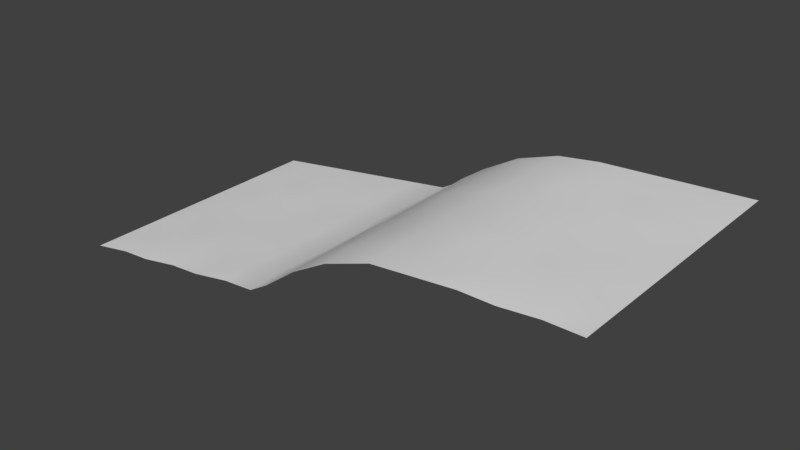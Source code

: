 # Source: Ground_Tile_Up_4_NoWall.blend  (saved by Blender 2.78.0; exported with 4.5.12 LTS)
import bpy
from mathutils import Matrix  # noqa: F401  (used for matrix-valued properties, if any)

bpy.ops.wm.read_factory_settings(use_empty=True)
scene = bpy.context.scene
scene.name = 'Scene'

# ---- collections
col_collection_1 = bpy.data.collections.new('Collection 1'); scene.collection.children.link(col_collection_1)

# ---- world
world_world = bpy.data.worlds.new('World'); scene.world = world_world
world_world.color = (0.05088, 0.05088, 0.05088)
world_world.use_sun_shadow = False
world_world.sun_shadow_jitter_overblur = 0.0
world_world.cycles.sampling_method = 'MANUAL'

# ---- meshes
me_plane = bpy.data.meshes.new('Plane')
me_plane.from_pydata([(-4.081, 0.3721, -0.002374), (-2.374, 0.6163, -0.001442), (-1.508, 0.7521, -3.123), (-1.51, 0.7523, 0.08166), (-4.941, 0.2617, 0.07978), (-4.939, 0.2615, -3.125), (-1.509, 0.7522, -1.523), (-3.224, 0.5068, -3.124), (-3.226, 0.507, 0.08072), (-4.94, 0.2616, -1.525), (-3.225, 0.5249, -1.524), (-1.51, 0.7522, -0.7209), (-4.081, 0.3841, -3.125), (-4.94, 0.2615, -2.328), (-1.509, 0.7521, -2.326), (-2.366, 0.6294, -3.124), (-4.941, 0.2616, -0.7227), (-3.225, 0.5663, -0.7218), (-3.224, 0.5068, -2.327), (-2.367, 0.636, -1.524), (-4.082, 0.3907, -1.525), (-4.082, 0.4257, -2.327), (-2.366, 0.671, -2.326), (-2.369, 0.6507, -0.7218), (-4.082, 0.4057, -0.7228), (-1.506, 0.7518, -6.328), (-4.937, 0.2612, -6.33), (-1.507, 0.752, -4.723), (-3.222, 0.5065, -6.329), (-4.938, 0.2613, -4.725), (-3.223, 0.5247, -4.724), (-1.508, 0.752, -3.92), (-4.079, 0.3839, -6.329), (-4.938, 0.2613, -5.527), (-1.507, 0.7519, -5.525), (-2.364, 0.6292, -6.328), (-4.939, 0.2614, -3.922), (-3.223, 0.566, -3.921), (-3.222, 0.5066, -5.526), (-2.365, 0.6358, -4.723), (-4.08, 0.3905, -4.724), (-4.08, 0.4255, -5.527), (-2.364, 0.6708, -5.526), (-2.366, 0.6505, -3.921), (-4.08, 0.4055, -3.922), (-0.6436, 0.8637, -0.0004977), (0.6886, 1.279, -3.122), (0.6882, 1.28, 0.08266), (0.6884, 1.279, -1.522), (0.2143, 0.9984, -3.122), (0.2122, 0.9986, 0.0826), (0.2132, 1.016, -1.522), (0.6883, 1.279, -0.7198), (-0.6435, 0.8757, -3.123), (0.6885, 1.279, -2.325), (0.2127, 1.058, -0.7199), (0.2138, 0.9984, -2.325), (-0.6445, 0.8823, -1.523), (-0.644, 0.9173, -2.325), (-0.644, 0.8973, -0.7209), (0.689, 1.278, -6.327), (0.6888, 1.278, -4.722), (0.2163, 0.9981, -6.327), (0.2153, 1.016, -4.722), (0.6887, 1.279, -3.919), (-0.6414, 0.8755, -6.327), (0.6889, 1.278, -5.524), (0.2148, 1.058, -3.919), (0.2158, 0.9982, -5.524), (-0.6425, 0.8821, -4.722), (-0.6419, 0.9171, -5.525), (-0.6419, 0.8971, -3.92), (1.407, 1.818, -0.0001305), (3.396, 2.716, -0.0005591), (4.431, 2.87, -3.123), (4.431, 2.871, 0.08198), (4.431, 2.871, -1.523), (2.347, 2.371, -3.123), (2.347, 2.372, 0.08225), (2.339, 2.388, -1.523), (4.431, 2.871, -0.7205), (1.398, 1.826, -3.122), (4.431, 2.871, -2.326), (3.4, 2.729, -3.123), (2.323, 2.426, -0.7203), (2.347, 2.371, -2.325), (3.398, 2.736, -1.523), (1.394, 1.832, -1.523), (1.374, 1.86, -2.325), (3.391, 2.77, -2.325), (3.394, 2.75, -0.721), (1.387, 1.845, -0.7205), (4.431, 2.869, -6.328), (4.431, 2.87, -4.723), (2.347, 2.369, -6.327), (2.339, 2.386, -4.722), (4.431, 2.87, -3.92), (1.398, 1.825, -6.327), (4.431, 2.869, -5.525), (3.4, 2.727, -6.327), (2.322, 2.424, -3.92), (2.347, 2.37, -5.525), (3.398, 2.734, -4.722), (1.394, 1.831, -4.722), (1.374, 1.859, -5.525), (3.39, 2.768, -5.525), (3.394, 2.749, -3.92), (1.387, 1.844, -3.92), (5.385, 2.908, -0.000669), (7.113, 3.0, -0.0007229), (7.988, 3.057, -3.123), (7.988, 3.058, 0.08187), (7.988, 3.058, -1.523), (6.251, 2.965, -3.123), (6.251, 2.967, 0.08193), (6.251, 2.984, -1.523), (7.988, 3.058, -0.7206), (5.383, 2.92, -3.123), (7.988, 3.057, -2.326), (7.119, 3.011, -3.123), (6.251, 3.026, -0.7206), (6.251, 2.966, -2.326), (7.119, 3.018, -1.523), (5.383, 2.927, -1.523), (5.383, 2.961, -2.326), (7.119, 3.053, -2.326), (7.118, 3.033, -0.7211), (5.384, 2.942, -0.7211), (7.988, 3.056, -6.328), (7.988, 3.056, -4.723), (6.251, 2.964, -6.328), (6.251, 2.983, -4.723), (7.988, 3.057, -3.92), (5.383, 2.918, -6.328), (7.988, 3.056, -5.525), (7.119, 3.01, -6.328), (6.251, 3.024, -3.92), (6.251, 2.964, -5.525), (7.119, 3.017, -4.723), (5.383, 2.925, -4.723), (5.383, 2.96, -5.525), (7.119, 3.052, -5.525), (7.118, 3.032, -3.921), (5.384, 2.941, -3.921)], [], [(24, 4, 0), (17, 1, 23), (18, 19, 22), (21, 9, 20), (21, 10, 18), (12, 18, 7), (5, 21, 12), (22, 6, 14), (15, 14, 2), (7, 22, 15), (11, 1, 3), (19, 11, 6), (10, 23, 19), (24, 8, 17), (20, 17, 10), (20, 16, 24), (24, 16, 4), (17, 8, 1), (18, 10, 19), (21, 13, 9), (21, 20, 10), (12, 21, 18), (5, 13, 21), (22, 19, 6), (15, 22, 14), (7, 18, 22), (11, 23, 1), (19, 23, 11), (10, 17, 23), (24, 0, 8), (20, 24, 17), (20, 9, 16), (44, 5, 12), (37, 15, 43), (38, 39, 42), (41, 29, 40), (41, 30, 38), (32, 38, 28), (26, 41, 32), (42, 27, 34), (35, 34, 25), (28, 42, 35), (31, 15, 2), (39, 31, 27), (30, 43, 39), (44, 7, 37), (40, 37, 30), (40, 36, 44), (44, 36, 5), (37, 7, 15), (38, 30, 39), (41, 33, 29), (41, 40, 30), (32, 41, 38), (26, 33, 41), (42, 39, 27), (35, 42, 34), (28, 38, 42), (31, 43, 15), (39, 43, 31), (30, 37, 43), (44, 12, 7), (40, 44, 37), (40, 29, 36), (59, 3, 45), (58, 6, 57), (58, 51, 56), (53, 56, 49), (2, 58, 53), (56, 48, 54), (49, 54, 46), (52, 50, 47), (51, 52, 48), (59, 50, 55), (57, 55, 51), (57, 11, 59), (59, 11, 3), (58, 14, 6), (58, 57, 51), (53, 58, 56), (2, 14, 58), (56, 51, 48), (49, 56, 54), (52, 55, 50), (51, 55, 52), (59, 45, 50), (57, 59, 55), (57, 6, 11), (71, 2, 53), (70, 27, 69), (70, 63, 68), (65, 68, 62), (25, 70, 65), (68, 61, 66), (62, 66, 60), (64, 49, 46), (63, 64, 61), (71, 49, 67), (69, 67, 63), (69, 31, 71), (71, 31, 2), (70, 34, 27), (70, 69, 63), (65, 70, 68), (25, 34, 70), (68, 63, 61), (62, 68, 66), (64, 67, 49), (63, 67, 64), (71, 53, 49), (69, 71, 67), (69, 27, 31), (91, 47, 72), (84, 73, 90), (85, 86, 89), (88, 48, 87), (88, 79, 85), (81, 85, 77), (46, 88, 81), (89, 76, 82), (83, 82, 74), (77, 89, 83), (80, 73, 75), (86, 80, 76), (79, 90, 86), (91, 78, 84), (87, 84, 79), (87, 52, 91), (91, 52, 47), (84, 78, 73), (85, 79, 86), (88, 54, 48), (88, 87, 79), (81, 88, 85), (46, 54, 88), (89, 86, 76), (83, 89, 82), (77, 85, 89), (80, 90, 73), (86, 90, 80), (79, 84, 90), (91, 72, 78), (87, 91, 84), (87, 48, 52), (107, 46, 81), (100, 83, 106), (101, 102, 105), (104, 61, 103), (104, 95, 101), (97, 101, 94), (60, 104, 97), (105, 93, 98), (99, 98, 92), (94, 105, 99), (96, 83, 74), (102, 96, 93), (95, 106, 102), (107, 77, 100), (103, 100, 95), (103, 64, 107), (107, 64, 46), (100, 77, 83), (101, 95, 102), (104, 66, 61), (104, 103, 95), (97, 104, 101), (60, 66, 104), (105, 102, 93), (99, 105, 98), (94, 101, 105), (96, 106, 83), (102, 106, 96), (95, 100, 106), (107, 81, 77), (103, 107, 100), (103, 61, 64), (127, 75, 108), (120, 109, 126), (121, 122, 125), (124, 76, 123), (124, 115, 121), (117, 121, 113), (74, 124, 117), (125, 112, 118), (119, 118, 110), (113, 125, 119), (116, 109, 111), (122, 116, 112), (115, 126, 122), (127, 114, 120), (123, 120, 115), (123, 80, 127), (127, 80, 75), (120, 114, 109), (121, 115, 122), (124, 82, 76), (124, 123, 115), (117, 124, 121), (74, 82, 124), (125, 122, 112), (119, 125, 118), (113, 121, 125), (116, 126, 109), (122, 126, 116), (115, 120, 126), (127, 108, 114), (123, 127, 120), (123, 76, 80), (143, 74, 117), (136, 119, 142), (137, 138, 141), (140, 93, 139), (140, 131, 137), (133, 137, 130), (92, 140, 133), (141, 129, 134), (135, 134, 128), (130, 141, 135), (132, 119, 110), (138, 132, 129), (131, 142, 138), (143, 113, 136), (139, 136, 131), (139, 96, 143), (143, 96, 74), (136, 113, 119), (137, 131, 138), (140, 98, 93), (140, 139, 131), (133, 140, 137), (92, 98, 140), (141, 138, 129), (135, 141, 134), (130, 137, 141), (132, 142, 119), (138, 142, 132), (131, 136, 142), (143, 117, 113), (139, 143, 136), (139, 93, 96)])
me_plane.polygons.foreach_set('use_smooth', [True] * 240)
_uv = me_plane.uv_layers.new(name='UVMap')
_uv.uv.foreach_set('vector', [0.06309, 0.8145, 0.001496, 0.753, 0.06299, 0.753, 0.1245, 0.8145, 0.186, 0.753, 0.1859, 0.8146, 0.1245, 0.9375, 0.186, 0.876, 0.186, 0.9375, 0.06301, 0.9375, 0.001492, 0.876, 0.06299, 0.876, 0.06301, 0.9375, 0.1245, 0.876, 0.1245, 0.9375, 0.06306, 0.999, 0.1245, 0.9375, 0.1245, 0.999, 0.001551, 0.999, 0.06301, 0.9375, 0.06306, 0.999, 0.186, 0.9375, 0.2475, 0.876, 0.2475, 0.9375, 0.1861, 0.999, 0.2475, 0.9375, 0.2475, 0.999, 0.1245, 0.999, 0.186, 0.9375, 0.1861, 0.999, 0.2475, 0.8145, 0.186, 0.753, 0.2475, 0.753, 0.186, 0.876, 0.2475, 0.8145, 0.2475, 0.876, 0.1245, 0.876, 0.1859, 0.8146, 0.186, 0.876, 0.06309, 0.8145, 0.1245, 0.7529, 0.1245, 0.8145, 0.06299, 0.876, 0.1245, 0.8145, 0.1245, 0.876, 0.06299, 0.876, 0.001495, 0.8145, 0.06309, 0.8145, 0.06309, 0.8145, 0.001495, 0.8145, 0.001496, 0.753, 0.1245, 0.8145, 0.1245, 0.7529, 0.186, 0.753, 0.1245, 0.9375, 0.1245, 0.876, 0.186, 0.876, 0.06301, 0.9375, 0.001478, 0.9375, 0.001492, 0.876, 0.06301, 0.9375, 0.06299, 0.876, 0.1245, 0.876, 0.06306, 0.999, 0.06301, 0.9375, 0.1245, 0.9375, 0.001551, 0.999, 0.001478, 0.9375, 0.06301, 0.9375, 0.186, 0.9375, 0.186, 0.876, 0.2475, 0.876, 0.1861, 0.999, 0.186, 0.9375, 0.2475, 0.9375, 0.1245, 0.999, 0.1245, 0.9375, 0.186, 0.9375, 0.2475, 0.8145, 0.1859, 0.8146, 0.186, 0.753, 0.186, 0.876, 0.1859, 0.8146, 0.2475, 0.8145, 0.1245, 0.876, 0.1245, 0.8145, 0.1859, 0.8146, 0.06309, 0.8145, 0.06299, 0.753, 0.1245, 0.7529, 0.06299, 0.876, 0.06309, 0.8145, 0.1245, 0.8145, 0.06299, 0.876, 0.001492, 0.876, 0.001495, 0.8145, 0.06309, 0.8145, 0.001496, 0.753, 0.06299, 0.753, 0.1245, 0.8145, 0.186, 0.753, 0.1859, 0.8146, 0.1245, 0.9375, 0.186, 0.876, 0.186, 0.9375, 0.06301, 0.9375, 0.001492, 0.876, 0.06299, 0.876, 0.06301, 0.9375, 0.1245, 0.876, 0.1245, 0.9375, 0.06306, 0.999, 0.1245, 0.9375, 0.1245, 0.999, 0.001551, 0.999, 0.06301, 0.9375, 0.06306, 0.999, 0.186, 0.9375, 0.2475, 0.876, 0.2475, 0.9375, 0.1861, 0.999, 0.2475, 0.9375, 0.2475, 0.999, 0.1245, 0.999, 0.186, 0.9375, 0.1861, 0.999, 0.2475, 0.8145, 0.186, 0.753, 0.2475, 0.753, 0.186, 0.876, 0.2475, 0.8145, 0.2475, 0.876, 0.1245, 0.876, 0.1859, 0.8146, 0.186, 0.876, 0.06309, 0.8145, 0.1245, 0.7529, 0.1245, 0.8145, 0.06299, 0.876, 0.1245, 0.8145, 0.1245, 0.876, 0.06299, 0.876, 0.001495, 0.8145, 0.06309, 0.8145, 0.06309, 0.8145, 0.001495, 0.8145, 0.001496, 0.753, 0.1245, 0.8145, 0.1245, 0.7529, 0.186, 0.753, 0.1245, 0.9375, 0.1245, 0.876, 0.186, 0.876, 0.06301, 0.9375, 0.001478, 0.9375, 0.001492, 0.876, 0.06301, 0.9375, 0.06299, 0.876, 0.1245, 0.876, 0.06306, 0.999, 0.06301, 0.9375, 0.1245, 0.9375, 0.001551, 0.999, 0.001478, 0.9375, 0.06301, 0.9375, 0.186, 0.9375, 0.186, 0.876, 0.2475, 0.876, 0.1861, 0.999, 0.186, 0.9375, 0.2475, 0.9375, 0.1245, 0.999, 0.1245, 0.9375, 0.186, 0.9375, 0.2475, 0.8145, 0.1859, 0.8146, 0.186, 0.753, 0.186, 0.876, 0.1859, 0.8146, 0.2475, 0.8145, 0.1245, 0.876, 0.1245, 0.8145, 0.1859, 0.8146, 0.06309, 0.8145, 0.06299, 0.753, 0.1245, 0.7529, 0.06299, 0.876, 0.06309, 0.8145, 0.1245, 0.8145, 0.06299, 0.876, 0.001492, 0.876, 0.001495, 0.8145, 0.06309, 0.8145, 0.001496, 0.753, 0.06299, 0.753, 0.06301, 0.9375, 0.001492, 0.876, 0.06299, 0.876, 0.06301, 0.9375, 0.1245, 0.876, 0.1245, 0.9375, 0.06306, 0.999, 0.1245, 0.9375, 0.1245, 0.999, 0.001551, 0.999, 0.06301, 0.9375, 0.06306, 0.999, 0.186, 0.9375, 0.2475, 0.876, 0.2475, 0.9375, 0.1861, 0.999, 0.2475, 0.9375, 0.2475, 0.999, 0.2475, 0.8145, 0.186, 0.753, 0.2475, 0.753, 0.186, 0.876, 0.2475, 0.8145, 0.2475, 0.876, 0.06309, 0.8145, 0.1245, 0.7529, 0.1245, 0.8145, 0.06299, 0.876, 0.1245, 0.8145, 0.1245, 0.876, 0.06299, 0.876, 0.001495, 0.8145, 0.06309, 0.8145, 0.06309, 0.8145, 0.001495, 0.8145, 0.001496, 0.753, 0.06301, 0.9375, 0.001478, 0.9375, 0.001492, 0.876, 0.06301, 0.9375, 0.06299, 0.876, 0.1245, 0.876, 0.06306, 0.999, 0.06301, 0.9375, 0.1245, 0.9375, 0.001551, 0.999, 0.001478, 0.9375, 0.06301, 0.9375, 0.186, 0.9375, 0.186, 0.876, 0.2475, 0.876, 0.1861, 0.999, 0.186, 0.9375, 0.2475, 0.9375, 0.2475, 0.8145, 0.1859, 0.8146, 0.186, 0.753, 0.186, 0.876, 0.1859, 0.8146, 0.2475, 0.8145, 0.06309, 0.8145, 0.06299, 0.753, 0.1245, 0.7529, 0.06299, 0.876, 0.06309, 0.8145, 0.1245, 0.8145, 0.06299, 0.876, 0.001492, 0.876, 0.001495, 0.8145, 0.06309, 0.8145, 0.001496, 0.753, 0.06299, 0.753, 0.06301, 0.9375, 0.001492, 0.876, 0.06299, 0.876, 0.06301, 0.9375, 0.1245, 0.876, 0.1245, 0.9375, 0.06306, 0.999, 0.1245, 0.9375, 0.1245, 0.999, 0.001551, 0.999, 0.06301, 0.9375, 0.06306, 0.999, 0.186, 0.9375, 0.2475, 0.876, 0.2475, 0.9375, 0.1861, 0.999, 0.2475, 0.9375, 0.2475, 0.999, 0.2475, 0.8145, 0.186, 0.753, 0.2475, 0.753, 0.186, 0.876, 0.2475, 0.8145, 0.2475, 0.876, 0.06309, 0.8145, 0.1245, 0.7529, 0.1245, 0.8145, 0.06299, 0.876, 0.1245, 0.8145, 0.1245, 0.876, 0.06299, 0.876, 0.001495, 0.8145, 0.06309, 0.8145, 0.06309, 0.8145, 0.001495, 0.8145, 0.001496, 0.753, 0.06301, 0.9375, 0.001478, 0.9375, 0.001492, 0.876, 0.06301, 0.9375, 0.06299, 0.876, 0.1245, 0.876, 0.06306, 0.999, 0.06301, 0.9375, 0.1245, 0.9375, 0.001551, 0.999, 0.001478, 0.9375, 0.06301, 0.9375, 0.186, 0.9375, 0.186, 0.876, 0.2475, 0.876, 0.1861, 0.999, 0.186, 0.9375, 0.2475, 0.9375, 0.2475, 0.8145, 0.1859, 0.8146, 0.186, 0.753, 0.186, 0.876, 0.1859, 0.8146, 0.2475, 0.8145, 0.06309, 0.8145, 0.06299, 0.753, 0.1245, 0.7529, 0.06299, 0.876, 0.06309, 0.8145, 0.1245, 0.8145, 0.06299, 0.876, 0.001492, 0.876, 0.001495, 0.8145, 0.06309, 0.8145, 0.001496, 0.753, 0.06299, 0.753, 0.1245, 0.8145, 0.186, 0.753, 0.1859, 0.8146, 0.1245, 0.9375, 0.186, 0.876, 0.186, 0.9375, 0.06301, 0.9375, 0.001492, 0.876, 0.06299, 0.876, 0.06301, 0.9375, 0.1245, 0.876, 0.1245, 0.9375, 0.06306, 0.999, 0.1245, 0.9375, 0.1245, 0.999, 0.001551, 0.999, 0.06301, 0.9375, 0.06306, 0.999, 0.186, 0.9375, 0.2475, 0.876, 0.2475, 0.9375, 0.1861, 0.999, 0.2475, 0.9375, 0.2475, 0.999, 0.1245, 0.999, 0.186, 0.9375, 0.1861, 0.999, 0.2475, 0.8145, 0.186, 0.753, 0.2475, 0.753, 0.186, 0.876, 0.2475, 0.8145, 0.2475, 0.876, 0.1245, 0.876, 0.1859, 0.8146, 0.186, 0.876, 0.06309, 0.8145, 0.1245, 0.7529, 0.1245, 0.8145, 0.06299, 0.876, 0.1245, 0.8145, 0.1245, 0.876, 0.06299, 0.876, 0.001495, 0.8145, 0.06309, 0.8145, 0.06309, 0.8145, 0.001495, 0.8145, 0.001496, 0.753, 0.1245, 0.8145, 0.1245, 0.7529, 0.186, 0.753, 0.1245, 0.9375, 0.1245, 0.876, 0.186, 0.876, 0.06301, 0.9375, 0.001478, 0.9375, 0.001492, 0.876, 0.06301, 0.9375, 0.06299, 0.876, 0.1245, 0.876, 0.06306, 0.999, 0.06301, 0.9375, 0.1245, 0.9375, 0.001551, 0.999, 0.001478, 0.9375, 0.06301, 0.9375, 0.186, 0.9375, 0.186, 0.876, 0.2475, 0.876, 0.1861, 0.999, 0.186, 0.9375, 0.2475, 0.9375, 0.1245, 0.999, 0.1245, 0.9375, 0.186, 0.9375, 0.2475, 0.8145, 0.1859, 0.8146, 0.186, 0.753, 0.186, 0.876, 0.1859, 0.8146, 0.2475, 0.8145, 0.1245, 0.876, 0.1245, 0.8145, 0.1859, 0.8146, 0.06309, 0.8145, 0.06299, 0.753, 0.1245, 0.7529, 0.06299, 0.876, 0.06309, 0.8145, 0.1245, 0.8145, 0.06299, 0.876, 0.001492, 0.876, 0.001495, 0.8145, 0.06309, 0.8145, 0.001496, 0.753, 0.06299, 0.753, 0.1245, 0.8145, 0.186, 0.753, 0.1859, 0.8146, 0.1245, 0.9375, 0.186, 0.876, 0.186, 0.9375, 0.06301, 0.9375, 0.001492, 0.876, 0.06299, 0.876, 0.06301, 0.9375, 0.1245, 0.876, 0.1245, 0.9375, 0.06306, 0.999, 0.1245, 0.9375, 0.1245, 0.999, 0.001551, 0.999, 0.06301, 0.9375, 0.06306, 0.999, 0.186, 0.9375, 0.2475, 0.876, 0.2475, 0.9375, 0.1861, 0.999, 0.2475, 0.9375, 0.2475, 0.999, 0.1245, 0.999, 0.186, 0.9375, 0.1861, 0.999, 0.2475, 0.8145, 0.186, 0.753, 0.2475, 0.753, 0.186, 0.876, 0.2475, 0.8145, 0.2475, 0.876, 0.1245, 0.876, 0.1859, 0.8146, 0.186, 0.876, 0.06309, 0.8145, 0.1245, 0.7529, 0.1245, 0.8145, 0.06299, 0.876, 0.1245, 0.8145, 0.1245, 0.876, 0.06299, 0.876, 0.001495, 0.8145, 0.06309, 0.8145, 0.06309, 0.8145, 0.001495, 0.8145, 0.001496, 0.753, 0.1245, 0.8145, 0.1245, 0.7529, 0.186, 0.753, 0.1245, 0.9375, 0.1245, 0.876, 0.186, 0.876, 0.06301, 0.9375, 0.001478, 0.9375, 0.001492, 0.876, 0.06301, 0.9375, 0.06299, 0.876, 0.1245, 0.876, 0.06306, 0.999, 0.06301, 0.9375, 0.1245, 0.9375, 0.001551, 0.999, 0.001478, 0.9375, 0.06301, 0.9375, 0.186, 0.9375, 0.186, 0.876, 0.2475, 0.876, 0.1861, 0.999, 0.186, 0.9375, 0.2475, 0.9375, 0.1245, 0.999, 0.1245, 0.9375, 0.186, 0.9375, 0.2475, 0.8145, 0.1859, 0.8146, 0.186, 0.753, 0.186, 0.876, 0.1859, 0.8146, 0.2475, 0.8145, 0.1245, 0.876, 0.1245, 0.8145, 0.1859, 0.8146, 0.06309, 0.8145, 0.06299, 0.753, 0.1245, 0.7529, 0.06299, 0.876, 0.06309, 0.8145, 0.1245, 0.8145, 0.06299, 0.876, 0.001492, 0.876, 0.001495, 0.8145, 0.06309, 0.8145, 0.001496, 0.753, 0.06299, 0.753, 0.1245, 0.8145, 0.186, 0.753, 0.1859, 0.8146, 0.1245, 0.9375, 0.186, 0.876, 0.186, 0.9375, 0.06301, 0.9375, 0.001492, 0.876, 0.06299, 0.876, 0.06301, 0.9375, 0.1245, 0.876, 0.1245, 0.9375, 0.06306, 0.999, 0.1245, 0.9375, 0.1245, 0.999, 0.001551, 0.999, 0.06301, 0.9375, 0.06306, 0.999, 0.186, 0.9375, 0.2475, 0.876, 0.2475, 0.9375, 0.1861, 0.999, 0.2475, 0.9375, 0.2475, 0.999, 0.1245, 0.999, 0.186, 0.9375, 0.1861, 0.999, 0.2475, 0.8145, 0.186, 0.753, 0.2475, 0.753, 0.186, 0.876, 0.2475, 0.8145, 0.2475, 0.876, 0.1245, 0.876, 0.1859, 0.8146, 0.186, 0.876, 0.06309, 0.8145, 0.1245, 0.7529, 0.1245, 0.8145, 0.06299, 0.876, 0.1245, 0.8145, 0.1245, 0.876, 0.06299, 0.876, 0.001495, 0.8145, 0.06309, 0.8145, 0.06309, 0.8145, 0.001495, 0.8145, 0.001496, 0.753, 0.1245, 0.8145, 0.1245, 0.7529, 0.186, 0.753, 0.1245, 0.9375, 0.1245, 0.876, 0.186, 0.876, 0.06301, 0.9375, 0.001478, 0.9375, 0.001492, 0.876, 0.06301, 0.9375, 0.06299, 0.876, 0.1245, 0.876, 0.06306, 0.999, 0.06301, 0.9375, 0.1245, 0.9375, 0.001551, 0.999, 0.001478, 0.9375, 0.06301, 0.9375, 0.186, 0.9375, 0.186, 0.876, 0.2475, 0.876, 0.1861, 0.999, 0.186, 0.9375, 0.2475, 0.9375, 0.1245, 0.999, 0.1245, 0.9375, 0.186, 0.9375, 0.2475, 0.8145, 0.1859, 0.8146, 0.186, 0.753, 0.186, 0.876, 0.1859, 0.8146, 0.2475, 0.8145, 0.1245, 0.876, 0.1245, 0.8145, 0.1859, 0.8146, 0.06309, 0.8145, 0.06299, 0.753, 0.1245, 0.7529, 0.06299, 0.876, 0.06309, 0.8145, 0.1245, 0.8145, 0.06299, 0.876, 0.001492, 0.876, 0.001495, 0.8145, 0.06309, 0.8145, 0.001496, 0.753, 0.06299, 0.753, 0.1245, 0.8145, 0.186, 0.753, 0.1859, 0.8146, 0.1245, 0.9375, 0.186, 0.876, 0.186, 0.9375, 0.06301, 0.9375, 0.001492, 0.876, 0.06299, 0.876, 0.06301, 0.9375, 0.1245, 0.876, 0.1245, 0.9375, 0.06306, 0.999, 0.1245, 0.9375, 0.1245, 0.999, 0.001551, 0.999, 0.06301, 0.9375, 0.06306, 0.999, 0.186, 0.9375, 0.2475, 0.876, 0.2475, 0.9375, 0.1861, 0.999, 0.2475, 0.9375, 0.2475, 0.999, 0.1245, 0.999, 0.186, 0.9375, 0.1861, 0.999, 0.2475, 0.8145, 0.186, 0.753, 0.2475, 0.753, 0.186, 0.876, 0.2475, 0.8145, 0.2475, 0.876, 0.1245, 0.876, 0.1859, 0.8146, 0.186, 0.876, 0.06309, 0.8145, 0.1245, 0.7529, 0.1245, 0.8145, 0.06299, 0.876, 0.1245, 0.8145, 0.1245, 0.876, 0.06299, 0.876, 0.001495, 0.8145, 0.06309, 0.8145, 0.06309, 0.8145, 0.001495, 0.8145, 0.001496, 0.753, 0.1245, 0.8145, 0.1245, 0.7529, 0.186, 0.753, 0.1245, 0.9375, 0.1245, 0.876, 0.186, 0.876, 0.06301, 0.9375, 0.001478, 0.9375, 0.001492, 0.876, 0.06301, 0.9375, 0.06299, 0.876, 0.1245, 0.876, 0.06306, 0.999, 0.06301, 0.9375, 0.1245, 0.9375, 0.001551, 0.999, 0.001478, 0.9375, 0.06301, 0.9375, 0.186, 0.9375, 0.186, 0.876, 0.2475, 0.876, 0.1861, 0.999, 0.186, 0.9375, 0.2475, 0.9375, 0.1245, 0.999, 0.1245, 0.9375, 0.186, 0.9375, 0.2475, 0.8145, 0.1859, 0.8146, 0.186, 0.753, 0.186, 0.876, 0.1859, 0.8146, 0.2475, 0.8145, 0.1245, 0.876, 0.1245, 0.8145, 0.1859, 0.8146, 0.06309, 0.8145, 0.06299, 0.753, 0.1245, 0.7529, 0.06299, 0.876, 0.06309, 0.8145, 0.1245, 0.8145, 0.06299, 0.876, 0.001492, 0.876, 0.001495, 0.8145])
_ca = me_plane.color_attributes.new('Col', 'BYTE_COLOR', 'CORNER')
_ca.data.foreach_set('color', [0.2232, 0.2831, 0.02217, 1.0, 0.2232, 0.2831, 0.02217, 1.0, 0.2232, 0.2831, 0.02217, 1.0, 0.2232, 0.2831, 0.02217, 1.0, 0.2232, 0.2831, 0.02217, 1.0, 0.2232, 0.2831, 0.02217, 1.0, 0.2232, 0.2831, 0.02217, 1.0, 0.2232, 0.2831, 0.02217, 1.0, 0.2232, 0.2831, 0.02217, 1.0, 0.2232, 0.2831, 0.02217, 1.0, 0.2232, 0.2831, 0.02217, 1.0, 0.2232, 0.2831, 0.02217, 1.0, 0.2232, 0.2831, 0.02217, 1.0, 0.2232, 0.2831, 0.02217, 1.0, 0.2232, 0.2831, 0.02217, 1.0, 0.2232, 0.2831, 0.02217, 1.0, 0.2232, 0.2831, 0.02217, 1.0, 0.2232, 0.2831, 0.02217, 1.0, 0.2232, 0.2831, 0.02217, 1.0, 0.2232, 0.2831, 0.02217, 1.0, 0.2232, 0.2831, 0.02217, 1.0, 0.2232, 0.2831, 0.02217, 1.0, 0.2232, 0.2831, 0.02217, 1.0, 0.2232, 0.2831, 0.02217, 1.0, 0.2232, 0.2831, 0.02217, 1.0, 0.2232, 0.2831, 0.02217, 1.0, 0.2232, 0.2831, 0.02217, 1.0, 0.2232, 0.2831, 0.02217, 1.0, 0.2232, 0.2831, 0.02217, 1.0, 0.2232, 0.2831, 0.02217, 1.0, 0.2232, 0.2831, 0.02217, 1.0, 0.2232, 0.2831, 0.02217, 1.0, 0.2232, 0.2831, 0.02217, 1.0, 0.2232, 0.2831, 0.02217, 1.0, 0.2232, 0.2831, 0.02217, 1.0, 0.2232, 0.2831, 0.02217, 1.0, 0.2232, 0.2831, 0.02217, 1.0, 0.2232, 0.2831, 0.02217, 1.0, 0.2232, 0.2831, 0.02217, 1.0, 0.2232, 0.2831, 0.02217, 1.0, 0.2232, 0.2831, 0.02217, 1.0, 0.2232, 0.2831, 0.02217, 1.0, 0.2232, 0.2831, 0.02217, 1.0, 0.2232, 0.2831, 0.02217, 1.0, 0.2232, 0.2831, 0.02217, 1.0, 0.2232, 0.2831, 0.02217, 1.0, 0.2232, 0.2831, 0.02217, 1.0, 0.2232, 0.2831, 0.02217, 1.0, 0.2232, 0.2831, 0.02217, 1.0, 0.2232, 0.2831, 0.02217, 1.0, 0.2232, 0.2831, 0.02217, 1.0, 0.2232, 0.2831, 0.02217, 1.0, 0.2232, 0.2831, 0.02217, 1.0, 0.2232, 0.2831, 0.02217, 1.0, 0.2232, 0.2831, 0.02217, 1.0, 0.2232, 0.2831, 0.02217, 1.0, 0.2232, 0.2831, 0.02217, 1.0, 0.2232, 0.2831, 0.02217, 1.0, 0.2232, 0.2831, 0.02217, 1.0, 0.2232, 0.2831, 0.02217, 1.0, 0.2232, 0.2831, 0.02217, 1.0, 0.2232, 0.2831, 0.02217, 1.0, 0.2232, 0.2831, 0.02217, 1.0, 0.2232, 0.2831, 0.02217, 1.0, 0.2232, 0.2831, 0.02217, 1.0, 0.2232, 0.2831, 0.02217, 1.0, 0.2232, 0.2831, 0.02217, 1.0, 0.2232, 0.2831, 0.02217, 1.0, 0.2232, 0.2831, 0.02217, 1.0, 0.2232, 0.2831, 0.02217, 1.0, 0.2232, 0.2831, 0.02217, 1.0, 0.2232, 0.2831, 0.02217, 1.0, 0.2232, 0.2831, 0.02217, 1.0, 0.2232, 0.2831, 0.02217, 1.0, 0.2232, 0.2831, 0.02217, 1.0, 0.2232, 0.2831, 0.02217, 1.0, 0.2232, 0.2831, 0.02217, 1.0, 0.2232, 0.2831, 0.02217, 1.0, 0.2232, 0.2831, 0.02217, 1.0, 0.2232, 0.2831, 0.02217, 1.0, 0.2232, 0.2831, 0.02217, 1.0, 0.2232, 0.2831, 0.02217, 1.0, 0.2232, 0.2831, 0.02217, 1.0, 0.2232, 0.2831, 0.02217, 1.0, 0.2232, 0.2831, 0.02217, 1.0, 0.2232, 0.2831, 0.02217, 1.0, 0.2232, 0.2831, 0.02217, 1.0, 0.2232, 0.2831, 0.02217, 1.0, 0.2232, 0.2831, 0.02217, 1.0, 0.2232, 0.2831, 0.02217, 1.0, 0.2232, 0.2831, 0.02217, 1.0, 0.2232, 0.2831, 0.02217, 1.0, 0.2232, 0.2831, 0.02217, 1.0, 0.2232, 0.2831, 0.02217, 1.0, 0.2232, 0.2831, 0.02217, 1.0, 0.2232, 0.2831, 0.02217, 1.0, 0.2232, 0.2831, 0.02217, 1.0, 0.2232, 0.2831, 0.02217, 1.0, 0.2232, 0.2831, 0.02217, 1.0, 0.2232, 0.2831, 0.02217, 1.0, 0.2232, 0.2831, 0.02217, 1.0, 0.2232, 0.2831, 0.02217, 1.0, 0.2232, 0.2831, 0.02217, 1.0, 0.2232, 0.2831, 0.02217, 1.0, 0.2232, 0.2831, 0.02217, 1.0, 0.2232, 0.2831, 0.02217, 1.0, 0.2232, 0.2831, 0.02217, 1.0, 0.2232, 0.2831, 0.02217, 1.0, 0.2232, 0.2831, 0.02217, 1.0, 0.2232, 0.2831, 0.02217, 1.0, 0.2232, 0.2831, 0.02217, 1.0, 0.2232, 0.2831, 0.02217, 1.0, 0.2232, 0.2831, 0.02217, 1.0, 0.2232, 0.2831, 0.02217, 1.0, 0.2232, 0.2831, 0.02217, 1.0, 0.2232, 0.2831, 0.02217, 1.0, 0.2232, 0.2831, 0.02217, 1.0, 0.2232, 0.2831, 0.02217, 1.0, 0.2232, 0.2831, 0.02217, 1.0, 0.2232, 0.2831, 0.02217, 1.0, 0.2232, 0.2831, 0.02217, 1.0, 0.2232, 0.2831, 0.02217, 1.0, 0.2232, 0.2831, 0.02217, 1.0, 0.2232, 0.2831, 0.02217, 1.0, 0.2232, 0.2831, 0.02217, 1.0, 0.2232, 0.2831, 0.02217, 1.0, 0.2232, 0.2831, 0.02217, 1.0, 0.2232, 0.2831, 0.02217, 1.0, 0.2232, 0.2831, 0.02217, 1.0, 0.2232, 0.2831, 0.02217, 1.0, 0.2232, 0.2831, 0.02217, 1.0, 0.2232, 0.2831, 0.02217, 1.0, 0.2232, 0.2831, 0.02217, 1.0, 0.2232, 0.2831, 0.02217, 1.0, 0.2232, 0.2831, 0.02217, 1.0, 0.2232, 0.2831, 0.02217, 1.0, 0.2232, 0.2831, 0.02217, 1.0, 0.2232, 0.2831, 0.02217, 1.0, 0.2232, 0.2831, 0.02217, 1.0, 0.2232, 0.2831, 0.02217, 1.0, 0.2232, 0.2831, 0.02217, 1.0, 0.2232, 0.2831, 0.02217, 1.0, 0.2232, 0.2831, 0.02217, 1.0, 0.2232, 0.2831, 0.02217, 1.0, 0.2232, 0.2831, 0.02217, 1.0, 0.2232, 0.2831, 0.02217, 1.0, 0.2232, 0.2831, 0.02217, 1.0, 0.2232, 0.2831, 0.02217, 1.0, 0.2232, 0.2831, 0.02217, 1.0, 0.2232, 0.2831, 0.02217, 1.0, 0.2232, 0.2831, 0.02217, 1.0, 0.2232, 0.2831, 0.02217, 1.0, 0.2232, 0.2831, 0.02217, 1.0, 0.2232, 0.2831, 0.02217, 1.0, 0.2232, 0.2831, 0.02217, 1.0, 0.2232, 0.2831, 0.02217, 1.0, 0.2232, 0.2831, 0.02217, 1.0, 0.2232, 0.2831, 0.02217, 1.0, 0.2232, 0.2831, 0.02217, 1.0, 0.2232, 0.2831, 0.02217, 1.0, 0.2232, 0.2831, 0.02217, 1.0, 0.2232, 0.2831, 0.02217, 1.0, 0.2232, 0.2831, 0.02217, 1.0, 0.2232, 0.2831, 0.02217, 1.0, 0.2232, 0.2831, 0.02217, 1.0, 0.2232, 0.2831, 0.02217, 1.0, 0.2232, 0.2831, 0.02217, 1.0, 0.2232, 0.2831, 0.02217, 1.0, 0.2232, 0.2831, 0.02217, 1.0, 0.2232, 0.2831, 0.02217, 1.0, 0.2232, 0.2831, 0.02217, 1.0, 0.2232, 0.2831, 0.02217, 1.0, 0.2232, 0.2831, 0.02217, 1.0, 0.2232, 0.2831, 0.02217, 1.0, 0.2232, 0.2831, 0.02217, 1.0, 0.2232, 0.2831, 0.02217, 1.0, 0.2232, 0.2831, 0.02217, 1.0, 0.2232, 0.2831, 0.02217, 1.0, 0.2232, 0.2831, 0.02217, 1.0, 0.2232, 0.2831, 0.02217, 1.0, 0.2232, 0.2831, 0.02217, 1.0, 0.2232, 0.2831, 0.02217, 1.0, 0.2232, 0.2831, 0.02217, 1.0, 0.2232, 0.2831, 0.02217, 1.0, 0.2232, 0.2831, 0.02217, 1.0, 0.2232, 0.2831, 0.02217, 1.0, 0.2232, 0.2831, 0.02217, 1.0, 0.2232, 0.2831, 0.02217, 1.0, 0.2232, 0.2831, 0.02217, 1.0, 0.2232, 0.2831, 0.02217, 1.0, 0.2232, 0.2831, 0.02217, 1.0, 0.2232, 0.2831, 0.02217, 1.0, 0.2232, 0.2831, 0.02217, 1.0, 0.2232, 0.2831, 0.02217, 1.0, 0.2232, 0.2831, 0.02217, 1.0, 0.2232, 0.2831, 0.02217, 1.0, 0.2232, 0.2831, 0.02217, 1.0, 0.2232, 0.2831, 0.02217, 1.0, 0.2232, 0.2831, 0.02217, 1.0, 0.2232, 0.2831, 0.02217, 1.0, 0.2232, 0.2831, 0.02217, 1.0, 0.2232, 0.2831, 0.02217, 1.0, 0.2232, 0.2831, 0.02217, 1.0, 0.2232, 0.2831, 0.02217, 1.0, 0.2232, 0.2831, 0.02217, 1.0, 0.2232, 0.2831, 0.02217, 1.0, 0.2232, 0.2831, 0.02217, 1.0, 0.2232, 0.2831, 0.02217, 1.0, 0.2232, 0.2831, 0.02217, 1.0, 0.2232, 0.2831, 0.02217, 1.0, 0.2232, 0.2831, 0.02217, 1.0, 0.2232, 0.2831, 0.02217, 1.0, 0.2232, 0.2831, 0.02217, 1.0, 0.2232, 0.2831, 0.02217, 1.0, 0.2232, 0.2831, 0.02217, 1.0, 0.2232, 0.2831, 0.02217, 1.0, 0.2232, 0.2831, 0.02217, 1.0, 0.2232, 0.2831, 0.02217, 1.0, 0.2232, 0.2831, 0.02217, 1.0, 0.2232, 0.2831, 0.02217, 1.0, 0.2232, 0.2831, 0.02217, 1.0, 0.2232, 0.2831, 0.02217, 1.0, 0.2232, 0.2831, 0.02217, 1.0, 0.2232, 0.2831, 0.02217, 1.0, 0.2232, 0.2831, 0.02217, 1.0, 0.2232, 0.2831, 0.02217, 1.0, 0.2232, 0.2831, 0.02217, 1.0, 0.2232, 0.2831, 0.02217, 1.0, 0.2232, 0.2831, 0.02217, 1.0, 0.2232, 0.2831, 0.02217, 1.0, 0.2232, 0.2831, 0.02217, 1.0, 0.2232, 0.2831, 0.02217, 1.0, 0.2232, 0.2831, 0.02217, 1.0, 0.2232, 0.2831, 0.02217, 1.0, 0.2232, 0.2831, 0.02217, 1.0, 0.2232, 0.2831, 0.02217, 1.0, 0.2232, 0.2831, 0.02217, 1.0, 0.2232, 0.2831, 0.02217, 1.0, 0.2232, 0.2831, 0.02217, 1.0, 0.2232, 0.2831, 0.02217, 1.0, 0.2232, 0.2831, 0.02217, 1.0, 0.2232, 0.2831, 0.02217, 1.0, 0.2232, 0.2831, 0.02217, 1.0, 0.2232, 0.2831, 0.02217, 1.0, 0.2232, 0.2831, 0.02217, 1.0, 0.2232, 0.2831, 0.02217, 1.0, 0.2232, 0.2831, 0.02217, 1.0, 0.2232, 0.2831, 0.02217, 1.0, 0.2232, 0.2831, 0.02217, 1.0, 0.2232, 0.2831, 0.02217, 1.0, 0.2232, 0.2831, 0.02217, 1.0, 0.2232, 0.2831, 0.02217, 1.0, 0.2232, 0.2831, 0.02217, 1.0, 0.2232, 0.2831, 0.02217, 1.0, 0.2232, 0.2831, 0.02217, 1.0, 0.2232, 0.2831, 0.02217, 1.0, 0.2232, 0.2831, 0.02217, 1.0, 0.2232, 0.2831, 0.02217, 1.0, 0.2232, 0.2831, 0.02217, 1.0, 0.2232, 0.2831, 0.02217, 1.0, 0.2232, 0.2831, 0.02217, 1.0, 0.2232, 0.2831, 0.02217, 1.0, 0.2232, 0.2831, 0.02217, 1.0, 0.2232, 0.2831, 0.02217, 1.0, 0.2232, 0.2831, 0.02217, 1.0, 0.2232, 0.2831, 0.02217, 1.0, 0.2232, 0.2831, 0.02217, 1.0, 0.2232, 0.2831, 0.02217, 1.0, 0.2232, 0.2831, 0.02217, 1.0, 0.2232, 0.2831, 0.02217, 1.0, 0.2232, 0.2831, 0.02217, 1.0, 0.2232, 0.2831, 0.02217, 1.0, 0.2232, 0.2831, 0.02217, 1.0, 0.2232, 0.2831, 0.02217, 1.0, 0.2232, 0.2831, 0.02217, 1.0, 0.2232, 0.2831, 0.02217, 1.0, 0.2232, 0.2831, 0.02217, 1.0, 0.2232, 0.2831, 0.02217, 1.0, 0.2232, 0.2831, 0.02217, 1.0, 0.2232, 0.2831, 0.02217, 1.0, 0.2232, 0.2831, 0.02217, 1.0, 0.2232, 0.2831, 0.02217, 1.0, 0.2232, 0.2831, 0.02217, 1.0, 0.2232, 0.2831, 0.02217, 1.0, 0.2232, 0.2831, 0.02217, 1.0, 0.2232, 0.2831, 0.02217, 1.0, 0.2232, 0.2831, 0.02217, 1.0, 0.2232, 0.2831, 0.02217, 1.0, 0.2232, 0.2831, 0.02217, 1.0, 0.2232, 0.2831, 0.02217, 1.0, 0.2232, 0.2831, 0.02217, 1.0, 0.2232, 0.2831, 0.02217, 1.0, 0.2232, 0.2831, 0.02217, 1.0, 0.2232, 0.2831, 0.02217, 1.0, 0.2232, 0.2831, 0.02217, 1.0, 0.2232, 0.2831, 0.02217, 1.0, 0.2232, 0.2831, 0.02217, 1.0, 0.2232, 0.2831, 0.02217, 1.0, 0.2232, 0.2831, 0.02217, 1.0, 0.2232, 0.2831, 0.02217, 1.0, 0.2232, 0.2831, 0.02217, 1.0, 0.2232, 0.2831, 0.02217, 1.0, 0.2232, 0.2831, 0.02217, 1.0, 0.2232, 0.2831, 0.02217, 1.0, 0.2232, 0.2831, 0.02217, 1.0, 0.2232, 0.2831, 0.02217, 1.0, 0.2232, 0.2831, 0.02217, 1.0, 0.2232, 0.2831, 0.02217, 1.0, 0.2232, 0.2831, 0.02217, 1.0, 0.2232, 0.2831, 0.02217, 1.0, 0.2232, 0.2831, 0.02217, 1.0, 0.2232, 0.2831, 0.02217, 1.0, 0.2232, 0.2831, 0.02217, 1.0, 0.2232, 0.2831, 0.02217, 1.0, 0.2232, 0.2831, 0.02217, 1.0, 0.2232, 0.2831, 0.02217, 1.0, 0.2232, 0.2831, 0.02217, 1.0, 0.2232, 0.2831, 0.02217, 1.0, 0.2232, 0.2831, 0.02217, 1.0, 0.2232, 0.2831, 0.02217, 1.0, 0.2232, 0.2831, 0.02217, 1.0, 0.2232, 0.2831, 0.02217, 1.0, 0.2232, 0.2831, 0.02217, 1.0, 0.2232, 0.2831, 0.02217, 1.0, 0.2232, 0.2831, 0.02217, 1.0, 0.2232, 0.2831, 0.02217, 1.0, 0.2232, 0.2831, 0.02217, 1.0, 0.2232, 0.2831, 0.02217, 1.0, 0.2232, 0.2831, 0.02217, 1.0, 0.2232, 0.2831, 0.02217, 1.0, 0.2232, 0.2831, 0.02217, 1.0, 0.2232, 0.2831, 0.02217, 1.0, 0.2232, 0.2831, 0.02217, 1.0, 0.2232, 0.2831, 0.02217, 1.0, 0.2232, 0.2831, 0.02217, 1.0, 0.2232, 0.2831, 0.02217, 1.0, 0.2232, 0.2831, 0.02217, 1.0, 0.2232, 0.2831, 0.02217, 1.0, 0.2232, 0.2831, 0.02217, 1.0, 0.2232, 0.2831, 0.02217, 1.0, 0.2232, 0.2831, 0.02217, 1.0, 0.2232, 0.2831, 0.02217, 1.0, 0.2232, 0.2831, 0.02217, 1.0, 0.2232, 0.2831, 0.02217, 1.0, 0.2232, 0.2831, 0.02217, 1.0, 0.2232, 0.2831, 0.02217, 1.0, 0.2232, 0.2831, 0.02217, 1.0, 0.2232, 0.2831, 0.02217, 1.0, 0.2232, 0.2831, 0.02217, 1.0, 0.2232, 0.2831, 0.02217, 1.0, 0.2232, 0.2831, 0.02217, 1.0, 0.2232, 0.2831, 0.02217, 1.0, 0.2232, 0.2831, 0.02217, 1.0, 0.2232, 0.2831, 0.02217, 1.0, 0.2232, 0.2831, 0.02217, 1.0, 0.2232, 0.2831, 0.02217, 1.0, 0.2232, 0.2831, 0.02217, 1.0, 0.2232, 0.2831, 0.02217, 1.0, 0.2232, 0.2831, 0.02217, 1.0, 0.2232, 0.2831, 0.02217, 1.0, 0.2232, 0.2831, 0.02217, 1.0, 0.2232, 0.2831, 0.02217, 1.0, 0.2232, 0.2831, 0.02217, 1.0, 0.2232, 0.2831, 0.02217, 1.0, 0.2232, 0.2831, 0.02217, 1.0, 0.2232, 0.2831, 0.02217, 1.0, 0.2232, 0.2831, 0.02217, 1.0, 0.2232, 0.2831, 0.02217, 1.0, 0.2232, 0.2831, 0.02217, 1.0, 0.2232, 0.2831, 0.02217, 1.0, 0.2232, 0.2831, 0.02217, 1.0, 0.2232, 0.2831, 0.02217, 1.0, 0.2232, 0.2831, 0.02217, 1.0, 0.2232, 0.2831, 0.02217, 1.0, 0.2232, 0.2831, 0.02217, 1.0, 0.2232, 0.2831, 0.02217, 1.0, 0.2232, 0.2831, 0.02217, 1.0, 0.2232, 0.2831, 0.02217, 1.0, 0.2232, 0.2831, 0.02217, 1.0, 0.2232, 0.2831, 0.02217, 1.0, 0.2232, 0.2831, 0.02217, 1.0, 0.2232, 0.2831, 0.02217, 1.0, 0.2232, 0.2831, 0.02217, 1.0, 0.2232, 0.2831, 0.02217, 1.0, 0.2232, 0.2831, 0.02217, 1.0, 0.2232, 0.2831, 0.02217, 1.0, 0.2232, 0.2831, 0.02217, 1.0, 0.2232, 0.2831, 0.02217, 1.0, 0.2232, 0.2831, 0.02217, 1.0, 0.2232, 0.2831, 0.02217, 1.0, 0.2232, 0.2831, 0.02217, 1.0, 0.2232, 0.2831, 0.02217, 1.0, 0.2232, 0.2831, 0.02217, 1.0, 0.2232, 0.2831, 0.02217, 1.0, 0.2232, 0.2831, 0.02217, 1.0, 0.2232, 0.2831, 0.02217, 1.0, 0.2232, 0.2831, 0.02217, 1.0, 0.2232, 0.2831, 0.02217, 1.0, 0.2232, 0.2831, 0.02217, 1.0, 0.2232, 0.2831, 0.02217, 1.0, 0.2232, 0.2831, 0.02217, 1.0, 0.2232, 0.2831, 0.02217, 1.0, 0.2232, 0.2831, 0.02217, 1.0, 0.2232, 0.2831, 0.02217, 1.0, 0.2232, 0.2831, 0.02217, 1.0, 0.2232, 0.2831, 0.02217, 1.0, 0.2232, 0.2831, 0.02217, 1.0, 0.2232, 0.2831, 0.02217, 1.0, 0.2232, 0.2831, 0.02217, 1.0, 0.2232, 0.2831, 0.02217, 1.0, 0.2232, 0.2831, 0.02217, 1.0, 0.2232, 0.2831, 0.02217, 1.0, 0.2232, 0.2831, 0.02217, 1.0, 0.2232, 0.2831, 0.02217, 1.0, 0.2232, 0.2831, 0.02217, 1.0, 0.2232, 0.2831, 0.02217, 1.0, 0.2232, 0.2831, 0.02217, 1.0, 0.2232, 0.2831, 0.02217, 1.0, 0.2232, 0.2831, 0.02217, 1.0, 0.2232, 0.2831, 0.02217, 1.0, 0.2232, 0.2831, 0.02217, 1.0, 0.2232, 0.2831, 0.02217, 1.0, 0.2232, 0.2831, 0.02217, 1.0, 0.2232, 0.2831, 0.02217, 1.0, 0.2232, 0.2831, 0.02217, 1.0, 0.2232, 0.2831, 0.02217, 1.0, 0.2232, 0.2831, 0.02217, 1.0, 0.2232, 0.2831, 0.02217, 1.0, 0.2232, 0.2831, 0.02217, 1.0, 0.2232, 0.2831, 0.02217, 1.0, 0.2232, 0.2831, 0.02217, 1.0, 0.2232, 0.2831, 0.02217, 1.0, 0.2232, 0.2831, 0.02217, 1.0, 0.2232, 0.2831, 0.02217, 1.0, 0.2232, 0.2831, 0.02217, 1.0, 0.2232, 0.2831, 0.02217, 1.0, 0.2232, 0.2831, 0.02217, 1.0, 0.2232, 0.2831, 0.02217, 1.0, 0.2232, 0.2831, 0.02217, 1.0, 0.2232, 0.2831, 0.02217, 1.0, 0.2232, 0.2831, 0.02217, 1.0, 0.2232, 0.2831, 0.02217, 1.0, 0.2232, 0.2831, 0.02217, 1.0, 0.2232, 0.2831, 0.02217, 1.0, 0.2232, 0.2831, 0.02217, 1.0, 0.2232, 0.2831, 0.02217, 1.0, 0.2232, 0.2831, 0.02217, 1.0, 0.2232, 0.2831, 0.02217, 1.0, 0.2232, 0.2831, 0.02217, 1.0, 0.2232, 0.2831, 0.02217, 1.0, 0.2232, 0.2831, 0.02217, 1.0, 0.2232, 0.2831, 0.02217, 1.0, 0.2232, 0.2831, 0.02217, 1.0, 0.2232, 0.2831, 0.02217, 1.0, 0.2232, 0.2831, 0.02217, 1.0, 0.2232, 0.2831, 0.02217, 1.0, 0.2232, 0.2831, 0.02217, 1.0, 0.2232, 0.2831, 0.02217, 1.0, 0.2232, 0.2831, 0.02217, 1.0, 0.2232, 0.2831, 0.02217, 1.0, 0.2232, 0.2831, 0.02217, 1.0, 0.2232, 0.2831, 0.02217, 1.0, 0.2232, 0.2831, 0.02217, 1.0, 0.2232, 0.2831, 0.02217, 1.0, 0.2232, 0.2831, 0.02217, 1.0, 0.2232, 0.2831, 0.02217, 1.0, 0.2232, 0.2831, 0.02217, 1.0, 0.2232, 0.2831, 0.02217, 1.0, 0.2232, 0.2831, 0.02217, 1.0, 0.2232, 0.2831, 0.02217, 1.0, 0.2232, 0.2831, 0.02217, 1.0, 0.2232, 0.2831, 0.02217, 1.0, 0.2232, 0.2831, 0.02217, 1.0, 0.2232, 0.2831, 0.02217, 1.0, 0.2232, 0.2831, 0.02217, 1.0, 0.2232, 0.2831, 0.02217, 1.0, 0.2232, 0.2831, 0.02217, 1.0, 0.2232, 0.2831, 0.02217, 1.0, 0.2232, 0.2831, 0.02217, 1.0, 0.2232, 0.2831, 0.02217, 1.0, 0.2232, 0.2831, 0.02217, 1.0, 0.2232, 0.2831, 0.02217, 1.0, 0.2232, 0.2831, 0.02217, 1.0, 0.2232, 0.2831, 0.02217, 1.0, 0.2232, 0.2831, 0.02217, 1.0, 0.2232, 0.2831, 0.02217, 1.0, 0.2232, 0.2831, 0.02217, 1.0, 0.2232, 0.2831, 0.02217, 1.0, 0.2232, 0.2831, 0.02217, 1.0, 0.2232, 0.2831, 0.02217, 1.0, 0.2232, 0.2831, 0.02217, 1.0, 0.2232, 0.2831, 0.02217, 1.0, 0.2232, 0.2831, 0.02217, 1.0, 0.2232, 0.2831, 0.02217, 1.0, 0.2232, 0.2831, 0.02217, 1.0, 0.2232, 0.2831, 0.02217, 1.0, 0.2232, 0.2831, 0.02217, 1.0, 0.2232, 0.2831, 0.02217, 1.0, 0.2232, 0.2831, 0.02217, 1.0, 0.2232, 0.2831, 0.02217, 1.0, 0.2232, 0.2831, 0.02217, 1.0, 0.2232, 0.2831, 0.02217, 1.0, 0.2232, 0.2831, 0.02217, 1.0, 0.2232, 0.2831, 0.02217, 1.0, 0.2232, 0.2831, 0.02217, 1.0, 0.2232, 0.2831, 0.02217, 1.0, 0.2232, 0.2831, 0.02217, 1.0, 0.2232, 0.2831, 0.02217, 1.0, 0.2232, 0.2831, 0.02217, 1.0, 0.2232, 0.2831, 0.02217, 1.0, 0.2232, 0.2831, 0.02217, 1.0, 0.2232, 0.2831, 0.02217, 1.0, 0.2232, 0.2831, 0.02217, 1.0, 0.2232, 0.2831, 0.02217, 1.0, 0.2232, 0.2831, 0.02217, 1.0, 0.2232, 0.2831, 0.02217, 1.0, 0.2232, 0.2831, 0.02217, 1.0, 0.2232, 0.2831, 0.02217, 1.0, 0.2232, 0.2831, 0.02217, 1.0, 0.2232, 0.2831, 0.02217, 1.0, 0.2232, 0.2831, 0.02217, 1.0, 0.2232, 0.2831, 0.02217, 1.0, 0.2232, 0.2831, 0.02217, 1.0, 0.2232, 0.2831, 0.02217, 1.0, 0.2232, 0.2831, 0.02217, 1.0, 0.2232, 0.2831, 0.02217, 1.0, 0.2232, 0.2831, 0.02217, 1.0, 0.2232, 0.2831, 0.02217, 1.0, 0.2232, 0.2831, 0.02217, 1.0, 0.2232, 0.2831, 0.02217, 1.0, 0.2232, 0.2831, 0.02217, 1.0, 0.2232, 0.2831, 0.02217, 1.0, 0.2232, 0.2831, 0.02217, 1.0, 0.2232, 0.2831, 0.02217, 1.0, 0.2232, 0.2831, 0.02217, 1.0, 0.2232, 0.2831, 0.02217, 1.0, 0.2232, 0.2831, 0.02217, 1.0, 0.2232, 0.2831, 0.02217, 1.0, 0.2232, 0.2831, 0.02217, 1.0, 0.2232, 0.2831, 0.02217, 1.0, 0.2232, 0.2831, 0.02217, 1.0, 0.2232, 0.2831, 0.02217, 1.0, 0.2232, 0.2831, 0.02217, 1.0, 0.2232, 0.2831, 0.02217, 1.0, 0.2232, 0.2831, 0.02217, 1.0, 0.2232, 0.2831, 0.02217, 1.0, 0.2232, 0.2831, 0.02217, 1.0, 0.2232, 0.2831, 0.02217, 1.0, 0.2232, 0.2831, 0.02217, 1.0, 0.2232, 0.2831, 0.02217, 1.0, 0.2232, 0.2831, 0.02217, 1.0, 0.2232, 0.2831, 0.02217, 1.0, 0.2232, 0.2831, 0.02217, 1.0, 0.2232, 0.2831, 0.02217, 1.0, 0.2232, 0.2831, 0.02217, 1.0, 0.2232, 0.2831, 0.02217, 1.0, 0.2232, 0.2831, 0.02217, 1.0, 0.2232, 0.2831, 0.02217, 1.0, 0.2232, 0.2831, 0.02217, 1.0, 0.2232, 0.2831, 0.02217, 1.0, 0.2232, 0.2831, 0.02217, 1.0, 0.2232, 0.2831, 0.02217, 1.0, 0.2232, 0.2831, 0.02217, 1.0, 0.2232, 0.2831, 0.02217, 1.0, 0.2232, 0.2831, 0.02217, 1.0, 0.2232, 0.2831, 0.02217, 1.0, 0.2232, 0.2831, 0.02217, 1.0, 0.2232, 0.2831, 0.02217, 1.0, 0.2232, 0.2831, 0.02217, 1.0, 0.2232, 0.2831, 0.02217, 1.0, 0.2232, 0.2831, 0.02217, 1.0, 0.2232, 0.2831, 0.02217, 1.0, 0.2232, 0.2831, 0.02217, 1.0, 0.2232, 0.2831, 0.02217, 1.0, 0.2232, 0.2831, 0.02217, 1.0, 0.2232, 0.2831, 0.02217, 1.0, 0.2232, 0.2831, 0.02217, 1.0, 0.2232, 0.2831, 0.02217, 1.0, 0.2232, 0.2831, 0.02217, 1.0, 0.2232, 0.2831, 0.02217, 1.0, 0.2232, 0.2831, 0.02217, 1.0, 0.2232, 0.2831, 0.02217, 1.0, 0.2232, 0.2831, 0.02217, 1.0, 0.2232, 0.2831, 0.02217, 1.0, 0.2232, 0.2831, 0.02217, 1.0, 0.2232, 0.2831, 0.02217, 1.0, 0.2232, 0.2831, 0.02217, 1.0, 0.2232, 0.2831, 0.02217, 1.0, 0.2232, 0.2831, 0.02217, 1.0, 0.2232, 0.2831, 0.02217, 1.0, 0.2232, 0.2831, 0.02217, 1.0, 0.2232, 0.2831, 0.02217, 1.0, 0.2232, 0.2831, 0.02217, 1.0, 0.2232, 0.2831, 0.02217, 1.0, 0.2232, 0.2831, 0.02217, 1.0, 0.2232, 0.2831, 0.02217, 1.0, 0.2232, 0.2831, 0.02217, 1.0, 0.2232, 0.2831, 0.02217, 1.0, 0.2232, 0.2831, 0.02217, 1.0, 0.2232, 0.2831, 0.02217, 1.0, 0.2232, 0.2831, 0.02217, 1.0, 0.2232, 0.2831, 0.02217, 1.0, 0.2232, 0.2831, 0.02217, 1.0, 0.2232, 0.2831, 0.02217, 1.0, 0.2232, 0.2831, 0.02217, 1.0, 0.2232, 0.2831, 0.02217, 1.0, 0.2232, 0.2831, 0.02217, 1.0, 0.2232, 0.2831, 0.02217, 1.0, 0.2232, 0.2831, 0.02217, 1.0, 0.2232, 0.2831, 0.02217, 1.0, 0.2232, 0.2831, 0.02217, 1.0, 0.2232, 0.2831, 0.02217, 1.0, 0.2232, 0.2831, 0.02217, 1.0, 0.2232, 0.2831, 0.02217, 1.0, 0.2232, 0.2831, 0.02217, 1.0, 0.2232, 0.2831, 0.02217, 1.0, 0.2232, 0.2831, 0.02217, 1.0, 0.2232, 0.2831, 0.02217, 1.0, 0.2232, 0.2831, 0.02217, 1.0, 0.2232, 0.2831, 0.02217, 1.0, 0.2232, 0.2831, 0.02217, 1.0, 0.2232, 0.2831, 0.02217, 1.0, 0.2232, 0.2831, 0.02217, 1.0, 0.2232, 0.2831, 0.02217, 1.0, 0.2232, 0.2831, 0.02217, 1.0, 0.2232, 0.2831, 0.02217, 1.0, 0.2232, 0.2831, 0.02217, 1.0, 0.2232, 0.2831, 0.02217, 1.0, 0.2232, 0.2831, 0.02217, 1.0, 0.2232, 0.2831, 0.02217, 1.0, 0.2232, 0.2831, 0.02217, 1.0, 0.2232, 0.2831, 0.02217, 1.0, 0.2232, 0.2831, 0.02217, 1.0, 0.2232, 0.2831, 0.02217, 1.0, 0.2232, 0.2831, 0.02217, 1.0, 0.2232, 0.2831, 0.02217, 1.0, 0.2232, 0.2831, 0.02217, 1.0, 0.2232, 0.2831, 0.02217, 1.0, 0.2232, 0.2831, 0.02217, 1.0, 0.2232, 0.2831, 0.02217, 1.0, 0.2232, 0.2831, 0.02217, 1.0, 0.2232, 0.2831, 0.02217, 1.0, 0.2232, 0.2831, 0.02217, 1.0, 0.2232, 0.2831, 0.02217, 1.0, 0.2232, 0.2831, 0.02217, 1.0, 0.2232, 0.2831, 0.02217, 1.0, 0.2232, 0.2831, 0.02217, 1.0, 0.2232, 0.2831, 0.02217, 1.0, 0.2232, 0.2831, 0.02217, 1.0, 0.2232, 0.2831, 0.02217, 1.0, 0.2232, 0.2831, 0.02217, 1.0, 0.2232, 0.2831, 0.02217, 1.0, 0.2232, 0.2831, 0.02217, 1.0, 0.2232, 0.2831, 0.02217, 1.0, 0.2232, 0.2831, 0.02217, 1.0, 0.2232, 0.2831, 0.02217, 1.0, 0.2232, 0.2831, 0.02217, 1.0, 0.2232, 0.2831, 0.02217, 1.0, 0.2232, 0.2831, 0.02217, 1.0, 0.2232, 0.2831, 0.02217, 1.0, 0.2232, 0.2831, 0.02217, 1.0, 0.2232, 0.2831, 0.02217, 1.0, 0.2232, 0.2831, 0.02217, 1.0, 0.2232, 0.2831, 0.02217, 1.0, 0.2232, 0.2831, 0.02217, 1.0, 0.2232, 0.2831, 0.02217, 1.0, 0.2232, 0.2831, 0.02217, 1.0, 0.2232, 0.2831, 0.02217, 1.0, 0.2232, 0.2831, 0.02217, 1.0, 0.2232, 0.2831, 0.02217, 1.0, 0.2232, 0.2831, 0.02217, 1.0, 0.2232, 0.2831, 0.02217, 1.0, 0.2232, 0.2831, 0.02217, 1.0, 0.2232, 0.2831, 0.02217, 1.0, 0.2232, 0.2831, 0.02217, 1.0, 0.2232, 0.2831, 0.02217, 1.0, 0.2232, 0.2831, 0.02217, 1.0, 0.2232, 0.2831, 0.02217, 1.0, 0.2232, 0.2831, 0.02217, 1.0, 0.2232, 0.2831, 0.02217, 1.0, 0.2232, 0.2831, 0.02217, 1.0, 0.2232, 0.2831, 0.02217, 1.0, 0.2232, 0.2831, 0.02217, 1.0, 0.2232, 0.2831, 0.02217, 1.0, 0.2232, 0.2831, 0.02217, 1.0, 0.2232, 0.2831, 0.02217, 1.0, 0.2232, 0.2831, 0.02217, 1.0, 0.2232, 0.2831, 0.02217, 1.0, 0.2232, 0.2831, 0.02217, 1.0, 0.2232, 0.2831, 0.02217, 1.0, 0.2232, 0.2831, 0.02217, 1.0, 0.2232, 0.2831, 0.02217, 1.0, 0.2232, 0.2831, 0.02217, 1.0, 0.2232, 0.2831, 0.02217, 1.0, 0.2232, 0.2831, 0.02217, 1.0, 0.2232, 0.2831, 0.02217, 1.0, 0.2232, 0.2831, 0.02217, 1.0, 0.2232, 0.2831, 0.02217, 1.0, 0.2232, 0.2831, 0.02217, 1.0, 0.2232, 0.2831, 0.02217, 1.0, 0.2232, 0.2831, 0.02217, 1.0, 0.2232, 0.2831, 0.02217, 1.0, 0.2232, 0.2831, 0.02217, 1.0, 0.2232, 0.2831, 0.02217, 1.0, 0.2232, 0.2831, 0.02217, 1.0, 0.2232, 0.2831, 0.02217, 1.0, 0.2232, 0.2831, 0.02217, 1.0, 0.2232, 0.2831, 0.02217, 1.0, 0.2232, 0.2831, 0.02217, 1.0, 0.2232, 0.2831, 0.02217, 1.0, 0.2232, 0.2831, 0.02217, 1.0, 0.2232, 0.2831, 0.02217, 1.0, 0.2232, 0.2831, 0.02217, 1.0, 0.2232, 0.2831, 0.02217, 1.0, 0.2232, 0.2831, 0.02217, 1.0, 0.2232, 0.2831, 0.02217, 1.0, 0.2232, 0.2831, 0.02217, 1.0, 0.2232, 0.2831, 0.02217, 1.0, 0.2232, 0.2831, 0.02217, 1.0, 0.2232, 0.2831, 0.02217, 1.0])
me_plane.use_remesh_preserve_volume = False
me_plane.use_remesh_preserve_attributes = False
me_plane.use_mirror_vertex_groups = False
me_plane.update()

# ---- objects
ob_plane = bpy.data.objects.new('Plane', me_plane)

# ---- transforms, parenting, visibility, modifiers, constraints
ob_plane.location = (-0.05224, -1.522, -0.01196)
ob_plane.rotation_euler = (1.571, -0.0, 0.0)
ob_plane.lineart.crease_threshold = 0.0

# ---- collection membership
col_collection_1.objects.link(ob_plane)

# ---- scene / render settings (as saved in the file)
scene.frame_start = 1; scene.frame_end = 250; scene.frame_set(1)
scene.render.engine = 'BLENDER_EEVEE_NEXT'
scene.render.resolution_percentage = 50
scene.render.dither_intensity = 0.0
scene.cycles.use_denoising = False
scene.cycles.samples = 128
scene.cycles.sampling_pattern = 'TABULATED_SOBOL'
scene.cycles.light_sampling_threshold = 0.0
scene.cycles.use_adaptive_sampling = False
scene.cycles.use_light_tree = False
scene.cycles.blur_glossy = 0.0
scene.cycles.sample_clamp_indirect = 0.0
scene.view_settings.view_transform = 'Standard'
bpy.context.view_layer.update()

# ---- added for rendering (the .blend has no active camera and no usable light): camera, sun
cam_auto = bpy.data.cameras.new('AutoCamera')
cam_auto.lens = 50.0
cam_auto.sensor_width = 36.0
cam_auto.clip_end = 1000.0
ob_auto_camera = bpy.data.objects.new('AutoCamera', cam_auto)
scene.collection.objects.link(ob_auto_camera)
ob_auto_camera.location = (15.0721, -14.7203, 12.5291)
ob_auto_camera.rotation_euler = (1.09748, -7.21219e-08, 0.694738)
scene.camera = ob_auto_camera
light_auto_sun = bpy.data.lights.new('AutoSun', 'SUN')
light_auto_sun.energy = 3.0
light_auto_sun.angle = 0.0523599
ob_auto_sun = bpy.data.objects.new('AutoSun', light_auto_sun)
scene.collection.objects.link(ob_auto_sun)
ob_auto_sun.rotation_euler = (0.872665, 0.174533, 0.523599)
bpy.context.view_layer.update()
